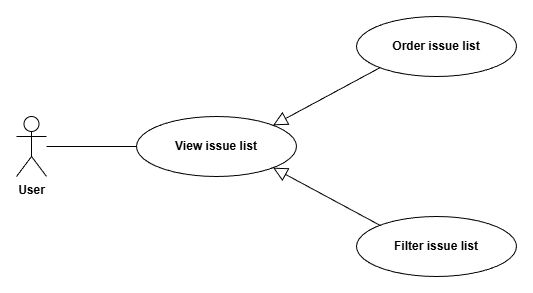

The diagram above was exported from draw.io. Its source (the exported page's mxGraphModel, read from the mxfile embedded in the PNG):
<mxGraphModel dx="1554" dy="962" grid="1" gridSize="10" guides="1" tooltips="1" connect="1" arrows="1" fold="1" page="1" pageScale="1" pageWidth="827" pageHeight="1169" math="0" shadow="0">
  <root>
    <mxCell id="0" />
    <mxCell id="1" parent="0" />
    <mxCell id="sB3KOCjc8Bq71VbSeFZR-1" parent="1" style="shape=umlActor;verticalLabelPosition=bottom;verticalAlign=top;html=1;container=0;fontStyle=1;fillColor=none;" value="User" vertex="1">
      <mxGeometry height="60" width="30" x="120" y="180" as="geometry" />
    </mxCell>
    <mxCell id="sB3KOCjc8Bq71VbSeFZR-2" edge="1" parent="1" source="sB3KOCjc8Bq71VbSeFZR-3" style="edgeStyle=orthogonalEdgeStyle;rounded=0;orthogonalLoop=1;jettySize=auto;html=1;endArrow=none;endFill=0;" target="sB3KOCjc8Bq71VbSeFZR-1" value="">
      <mxGeometry relative="1" as="geometry" />
    </mxCell>
    <mxCell id="sB3KOCjc8Bq71VbSeFZR-3" parent="1" style="ellipse;whiteSpace=wrap;html=1;container=0;fontStyle=1;fillColor=none;" value="View issue list" vertex="1">
      <mxGeometry height="60" width="160" x="240" y="180" as="geometry" />
    </mxCell>
    <mxCell id="sB3KOCjc8Bq71VbSeFZR-4" edge="1" parent="1" source="sB3KOCjc8Bq71VbSeFZR-5" style="rounded=0;orthogonalLoop=1;jettySize=auto;html=1;exitX=0;exitY=1;exitDx=0;exitDy=0;entryX=1;entryY=0;entryDx=0;entryDy=0;endArrow=block;endFill=0;endSize=12;" target="sB3KOCjc8Bq71VbSeFZR-3">
      <mxGeometry relative="1" as="geometry" />
    </mxCell>
    <mxCell id="sB3KOCjc8Bq71VbSeFZR-5" parent="1" style="ellipse;whiteSpace=wrap;html=1;container=0;fontStyle=1;fillColor=none;" value="Order issue list" vertex="1">
      <mxGeometry height="60" width="160" x="460" y="80" as="geometry" />
    </mxCell>
    <mxCell id="sB3KOCjc8Bq71VbSeFZR-8" edge="1" parent="1" source="sB3KOCjc8Bq71VbSeFZR-9" style="rounded=0;orthogonalLoop=1;jettySize=auto;html=1;exitX=0;exitY=0;exitDx=0;exitDy=0;entryX=1;entryY=1;entryDx=0;entryDy=0;endArrow=block;endFill=0;endSize=12;" target="sB3KOCjc8Bq71VbSeFZR-3">
      <mxGeometry relative="1" as="geometry" />
    </mxCell>
    <mxCell id="sB3KOCjc8Bq71VbSeFZR-9" parent="1" style="ellipse;whiteSpace=wrap;html=1;container=0;fontStyle=1;fillColor=none;" value="Filter issue list" vertex="1">
      <mxGeometry height="60" width="160" x="460" y="280" as="geometry" />
    </mxCell>
  </root>
</mxGraphModel>